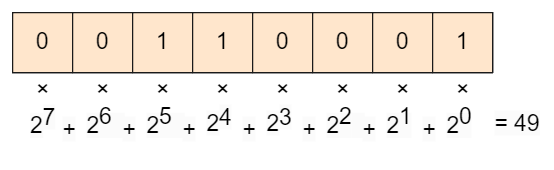

The diagram above was exported from draw.io. Its source (the exported page's mxGraphModel, read from the mxfile embedded in the PNG):
<mxGraphModel dx="1167" dy="-523" grid="1" gridSize="10" guides="1" tooltips="1" connect="1" arrows="1" fold="1" page="1" pageScale="1" pageWidth="827" pageHeight="1169" math="0" shadow="0">
  <root>
    <mxCell id="0" />
    <mxCell id="1" parent="0" />
    <mxCell id="PO8VKtu1JnDL8ReU7BBF-1" value="" style="shape=table;startSize=0;container=1;collapsible=0;childLayout=tableLayout;fontSize=19;" parent="1" vertex="1">
      <mxGeometry x="450" y="1180" width="400" height="50" as="geometry" />
    </mxCell>
    <mxCell id="PO8VKtu1JnDL8ReU7BBF-2" value="" style="shape=tableRow;horizontal=0;startSize=0;swimlaneHead=0;swimlaneBody=0;strokeColor=inherit;top=0;left=0;bottom=0;right=0;collapsible=0;dropTarget=0;fillColor=none;points=[[0,0.5],[1,0.5]];portConstraint=eastwest;fontSize=19;" parent="PO8VKtu1JnDL8ReU7BBF-1" vertex="1">
      <mxGeometry width="400" height="50" as="geometry" />
    </mxCell>
    <mxCell id="PO8VKtu1JnDL8ReU7BBF-19" value="0" style="shape=partialRectangle;html=1;whiteSpace=wrap;connectable=0;strokeColor=#1A1A1A;overflow=hidden;fillColor=#ffe6cc;top=1;left=1;bottom=1;right=1;pointerEvents=1;fontSize=19;" parent="PO8VKtu1JnDL8ReU7BBF-2" vertex="1">
      <mxGeometry width="50" height="50" as="geometry">
        <mxRectangle width="50" height="50" as="alternateBounds" />
      </mxGeometry>
    </mxCell>
    <mxCell id="PO8VKtu1JnDL8ReU7BBF-18" value="0" style="shape=partialRectangle;html=1;whiteSpace=wrap;connectable=0;strokeColor=#1A1A1A;overflow=hidden;fillColor=#ffe6cc;top=1;left=1;bottom=1;right=1;pointerEvents=1;fontSize=19;" parent="PO8VKtu1JnDL8ReU7BBF-2" vertex="1">
      <mxGeometry x="50" width="50" height="50" as="geometry">
        <mxRectangle width="50" height="50" as="alternateBounds" />
      </mxGeometry>
    </mxCell>
    <mxCell id="PO8VKtu1JnDL8ReU7BBF-17" value="1" style="shape=partialRectangle;html=1;whiteSpace=wrap;connectable=0;strokeColor=#1A1A1A;overflow=hidden;fillColor=#ffe6cc;top=1;left=1;bottom=1;right=1;pointerEvents=1;fontSize=19;" parent="PO8VKtu1JnDL8ReU7BBF-2" vertex="1">
      <mxGeometry x="100" width="50" height="50" as="geometry">
        <mxRectangle width="50" height="50" as="alternateBounds" />
      </mxGeometry>
    </mxCell>
    <mxCell id="PO8VKtu1JnDL8ReU7BBF-16" value="1" style="shape=partialRectangle;html=1;whiteSpace=wrap;connectable=0;strokeColor=#1A1A1A;overflow=hidden;fillColor=#ffe6cc;top=1;left=1;bottom=1;right=1;pointerEvents=1;fontSize=19;" parent="PO8VKtu1JnDL8ReU7BBF-2" vertex="1">
      <mxGeometry x="150" width="50" height="50" as="geometry">
        <mxRectangle width="50" height="50" as="alternateBounds" />
      </mxGeometry>
    </mxCell>
    <mxCell id="PO8VKtu1JnDL8ReU7BBF-15" value="0" style="shape=partialRectangle;html=1;whiteSpace=wrap;connectable=0;strokeColor=#1A1A1A;overflow=hidden;fillColor=#ffe6cc;top=1;left=1;bottom=1;right=1;pointerEvents=1;fontSize=19;" parent="PO8VKtu1JnDL8ReU7BBF-2" vertex="1">
      <mxGeometry x="200" width="50" height="50" as="geometry">
        <mxRectangle width="50" height="50" as="alternateBounds" />
      </mxGeometry>
    </mxCell>
    <mxCell id="PO8VKtu1JnDL8ReU7BBF-14" value="0" style="shape=partialRectangle;html=1;whiteSpace=wrap;connectable=0;strokeColor=#1A1A1A;overflow=hidden;fillColor=#ffe6cc;top=1;left=1;bottom=1;right=1;pointerEvents=1;fontSize=19;" parent="PO8VKtu1JnDL8ReU7BBF-2" vertex="1">
      <mxGeometry x="250" width="50" height="50" as="geometry">
        <mxRectangle width="50" height="50" as="alternateBounds" />
      </mxGeometry>
    </mxCell>
    <mxCell id="PO8VKtu1JnDL8ReU7BBF-3" value="0" style="shape=partialRectangle;html=1;whiteSpace=wrap;connectable=0;strokeColor=#1A1A1A;overflow=hidden;fillColor=#ffe6cc;top=1;left=1;bottom=1;right=1;pointerEvents=1;fontSize=19;" parent="PO8VKtu1JnDL8ReU7BBF-2" vertex="1">
      <mxGeometry x="300" width="50" height="50" as="geometry">
        <mxRectangle width="50" height="50" as="alternateBounds" />
      </mxGeometry>
    </mxCell>
    <mxCell id="PO8VKtu1JnDL8ReU7BBF-4" value="1" style="shape=partialRectangle;html=1;whiteSpace=wrap;connectable=0;strokeColor=#1A1A1A;overflow=hidden;fillColor=#ffe6cc;top=1;left=1;bottom=1;right=1;pointerEvents=1;fontSize=19;" parent="PO8VKtu1JnDL8ReU7BBF-2" vertex="1">
      <mxGeometry x="350" width="50" height="50" as="geometry">
        <mxRectangle width="50" height="50" as="alternateBounds" />
      </mxGeometry>
    </mxCell>
    <mxCell id="PO8VKtu1JnDL8ReU7BBF-20" value="×" style="text;html=1;align=center;verticalAlign=middle;resizable=0;points=[];autosize=1;strokeColor=none;fillColor=none;fontSize=19;" parent="1" vertex="1">
      <mxGeometry x="510" y="1225" width="30" height="40" as="geometry" />
    </mxCell>
    <mxCell id="PO8VKtu1JnDL8ReU7BBF-21" value="×" style="text;html=1;align=center;verticalAlign=middle;resizable=0;points=[];autosize=1;strokeColor=none;fillColor=none;fontSize=19;" parent="1" vertex="1">
      <mxGeometry x="460" y="1225" width="30" height="40" as="geometry" />
    </mxCell>
    <mxCell id="PO8VKtu1JnDL8ReU7BBF-22" value="×" style="text;html=1;align=center;verticalAlign=middle;resizable=0;points=[];autosize=1;strokeColor=none;fillColor=none;fontSize=19;" parent="1" vertex="1">
      <mxGeometry x="610" y="1225" width="30" height="40" as="geometry" />
    </mxCell>
    <mxCell id="PO8VKtu1JnDL8ReU7BBF-23" value="×" style="text;html=1;align=center;verticalAlign=middle;resizable=0;points=[];autosize=1;strokeColor=none;fillColor=none;fontSize=19;" parent="1" vertex="1">
      <mxGeometry x="560" y="1225" width="30" height="40" as="geometry" />
    </mxCell>
    <mxCell id="PO8VKtu1JnDL8ReU7BBF-24" value="×" style="text;html=1;align=center;verticalAlign=middle;resizable=0;points=[];autosize=1;strokeColor=none;fillColor=none;fontSize=19;" parent="1" vertex="1">
      <mxGeometry x="710" y="1225" width="30" height="40" as="geometry" />
    </mxCell>
    <mxCell id="PO8VKtu1JnDL8ReU7BBF-25" value="×" style="text;html=1;align=center;verticalAlign=middle;resizable=0;points=[];autosize=1;strokeColor=none;fillColor=none;fontSize=19;" parent="1" vertex="1">
      <mxGeometry x="660" y="1225" width="30" height="40" as="geometry" />
    </mxCell>
    <mxCell id="PO8VKtu1JnDL8ReU7BBF-26" value="×" style="text;html=1;align=center;verticalAlign=middle;resizable=0;points=[];autosize=1;strokeColor=none;fillColor=none;fontSize=19;" parent="1" vertex="1">
      <mxGeometry x="810" y="1225" width="30" height="40" as="geometry" />
    </mxCell>
    <mxCell id="PO8VKtu1JnDL8ReU7BBF-27" value="×" style="text;html=1;align=center;verticalAlign=middle;resizable=0;points=[];autosize=1;strokeColor=none;fillColor=none;fontSize=19;" parent="1" vertex="1">
      <mxGeometry x="760" y="1225" width="30" height="40" as="geometry" />
    </mxCell>
    <mxCell id="PO8VKtu1JnDL8ReU7BBF-30" value="&lt;br&gt;&lt;span style=&quot;color: rgb(0, 0, 0); font-family: Helvetica; font-size: 19px; font-style: normal; font-variant-ligatures: normal; font-variant-caps: normal; font-weight: 400; letter-spacing: normal; orphans: 2; text-align: center; text-indent: 0px; text-transform: none; widows: 2; word-spacing: 0px; -webkit-text-stroke-width: 0px; background-color: rgb(251, 251, 251); text-decoration-thickness: initial; text-decoration-style: initial; text-decoration-color: initial; float: none; display: inline !important;&quot;&gt;2&lt;/span&gt;&lt;sup style=&quot;border-color: var(--border-color); color: rgb(0, 0, 0); font-family: Helvetica; font-style: normal; font-variant-ligatures: normal; font-variant-caps: normal; font-weight: 400; letter-spacing: normal; orphans: 2; text-align: center; text-indent: 0px; text-transform: none; widows: 2; word-spacing: 0px; -webkit-text-stroke-width: 0px; background-color: rgb(251, 251, 251); text-decoration-thickness: initial; text-decoration-style: initial; text-decoration-color: initial; font-size: 19px;&quot;&gt;7&lt;/sup&gt;&lt;br&gt;" style="text;html=1;align=center;verticalAlign=middle;resizable=0;points=[];autosize=1;strokeColor=none;fillColor=none;fontSize=19;" parent="1" vertex="1">
      <mxGeometry x="455" y="1225" width="40" height="70" as="geometry" />
    </mxCell>
    <mxCell id="o-sjbALKNM15p17sXN_Z-2" value="&lt;span style=&quot;color: rgb(0, 0, 0); font-family: Helvetica; font-size: 19px; font-style: normal; font-variant-ligatures: normal; font-variant-caps: normal; font-weight: 400; letter-spacing: normal; orphans: 2; text-align: center; text-indent: 0px; text-transform: none; widows: 2; word-spacing: 0px; -webkit-text-stroke-width: 0px; background-color: rgb(251, 251, 251); text-decoration-thickness: initial; text-decoration-style: initial; text-decoration-color: initial; float: none; display: inline !important;&quot;&gt;2&lt;/span&gt;&lt;sup style=&quot;border-color: var(--border-color); color: rgb(0, 0, 0); font-family: Helvetica; font-style: normal; font-variant-ligatures: normal; font-variant-caps: normal; font-weight: 400; letter-spacing: normal; orphans: 2; text-align: center; text-indent: 0px; text-transform: none; widows: 2; word-spacing: 0px; -webkit-text-stroke-width: 0px; background-color: rgb(251, 251, 251); text-decoration-thickness: initial; text-decoration-style: initial; text-decoration-color: initial; font-size: 19px;&quot;&gt;3&lt;/sup&gt;" style="text;whiteSpace=wrap;html=1;" vertex="1" parent="1">
      <mxGeometry x="660" y="1250" width="30" height="50" as="geometry" />
    </mxCell>
    <mxCell id="o-sjbALKNM15p17sXN_Z-4" value="&lt;span style=&quot;color: rgb(0, 0, 0); font-family: Helvetica; font-size: 19px; font-style: normal; font-variant-ligatures: normal; font-variant-caps: normal; font-weight: 400; letter-spacing: normal; orphans: 2; text-align: center; text-indent: 0px; text-transform: none; widows: 2; word-spacing: 0px; -webkit-text-stroke-width: 0px; background-color: rgb(251, 251, 251); text-decoration-thickness: initial; text-decoration-style: initial; text-decoration-color: initial; float: none; display: inline !important;&quot;&gt;2&lt;/span&gt;&lt;span style=&quot;border-color: var(--border-color); color: rgb(0, 0, 0); font-family: Helvetica; font-size: 19px; font-style: normal; font-variant-ligatures: normal; font-variant-caps: normal; font-weight: 400; letter-spacing: normal; orphans: 2; text-align: center; text-indent: 0px; text-transform: none; widows: 2; word-spacing: 0px; -webkit-text-stroke-width: 0px; background-color: rgb(251, 251, 251); text-decoration-thickness: initial; text-decoration-style: initial; text-decoration-color: initial;&quot;&gt;&lt;sup style=&quot;border-color: var(--border-color); font-size: 19px;&quot;&gt;0&lt;/sup&gt;&lt;/span&gt;" style="text;whiteSpace=wrap;html=1;" vertex="1" parent="1">
      <mxGeometry x="810" y="1250" width="30" height="50" as="geometry" />
    </mxCell>
    <mxCell id="o-sjbALKNM15p17sXN_Z-5" value="&lt;span style=&quot;color: rgb(0, 0, 0); font-family: Helvetica; font-size: 19px; font-style: normal; font-variant-ligatures: normal; font-variant-caps: normal; font-weight: 400; letter-spacing: normal; orphans: 2; text-align: center; text-indent: 0px; text-transform: none; widows: 2; word-spacing: 0px; -webkit-text-stroke-width: 0px; background-color: rgb(251, 251, 251); text-decoration-thickness: initial; text-decoration-style: initial; text-decoration-color: initial; float: none; display: inline !important;&quot;&gt;2&lt;/span&gt;&lt;span style=&quot;border-color: var(--border-color); color: rgb(0, 0, 0); font-family: Helvetica; font-size: 19px; font-style: normal; font-variant-ligatures: normal; font-variant-caps: normal; font-weight: 400; letter-spacing: normal; orphans: 2; text-align: center; text-indent: 0px; text-transform: none; widows: 2; word-spacing: 0px; -webkit-text-stroke-width: 0px; background-color: rgb(251, 251, 251); text-decoration-thickness: initial; text-decoration-style: initial; text-decoration-color: initial;&quot;&gt;&lt;sup style=&quot;border-color: var(--border-color); font-size: 19px;&quot;&gt;1&lt;/sup&gt;&lt;/span&gt;" style="text;whiteSpace=wrap;html=1;" vertex="1" parent="1">
      <mxGeometry x="760" y="1250" width="20" height="50" as="geometry" />
    </mxCell>
    <mxCell id="o-sjbALKNM15p17sXN_Z-6" value="&lt;span style=&quot;color: rgb(0, 0, 0); font-family: Helvetica; font-size: 19px; font-style: normal; font-variant-ligatures: normal; font-variant-caps: normal; font-weight: 400; letter-spacing: normal; orphans: 2; text-align: center; text-indent: 0px; text-transform: none; widows: 2; word-spacing: 0px; -webkit-text-stroke-width: 0px; background-color: rgb(251, 251, 251); text-decoration-thickness: initial; text-decoration-style: initial; text-decoration-color: initial; float: none; display: inline !important;&quot;&gt;2&lt;/span&gt;&lt;span style=&quot;border-color: var(--border-color); color: rgb(0, 0, 0); font-family: Helvetica; font-size: 19px; font-style: normal; font-variant-ligatures: normal; font-variant-caps: normal; font-weight: 400; letter-spacing: normal; orphans: 2; text-align: center; text-indent: 0px; text-transform: none; widows: 2; word-spacing: 0px; -webkit-text-stroke-width: 0px; background-color: rgb(251, 251, 251); text-decoration-thickness: initial; text-decoration-style: initial; text-decoration-color: initial;&quot;&gt;&lt;sup style=&quot;border-color: var(--border-color); font-size: 19px;&quot;&gt;2&lt;/sup&gt;&lt;/span&gt;&lt;span style=&quot;border-color: var(--border-color); color: rgb(0, 0, 0); font-family: Helvetica; font-size: 19px; font-style: normal; font-variant-ligatures: normal; font-variant-caps: normal; font-weight: 400; letter-spacing: normal; orphans: 2; text-align: center; text-indent: 0px; text-transform: none; widows: 2; word-spacing: 0px; -webkit-text-stroke-width: 0px; background-color: rgb(251, 251, 251); text-decoration-thickness: initial; text-decoration-style: initial; text-decoration-color: initial;&quot;&gt;&amp;nbsp;&amp;nbsp;&lt;/span&gt;" style="text;whiteSpace=wrap;html=1;" vertex="1" parent="1">
      <mxGeometry x="710" y="1250" width="30" height="50" as="geometry" />
    </mxCell>
    <mxCell id="o-sjbALKNM15p17sXN_Z-7" value="&lt;span style=&quot;color: rgb(0, 0, 0); font-family: Helvetica; font-size: 19px; font-style: normal; font-variant-ligatures: normal; font-variant-caps: normal; font-weight: 400; letter-spacing: normal; orphans: 2; text-align: center; text-indent: 0px; text-transform: none; widows: 2; word-spacing: 0px; -webkit-text-stroke-width: 0px; background-color: rgb(251, 251, 251); text-decoration-thickness: initial; text-decoration-style: initial; text-decoration-color: initial; float: none; display: inline !important;&quot;&gt;2&lt;/span&gt;&lt;span style=&quot;border-color: var(--border-color); color: rgb(0, 0, 0); font-family: Helvetica; font-size: 19px; font-style: normal; font-variant-ligatures: normal; font-variant-caps: normal; font-weight: 400; letter-spacing: normal; orphans: 2; text-align: center; text-indent: 0px; text-transform: none; widows: 2; word-spacing: 0px; -webkit-text-stroke-width: 0px; background-color: rgb(251, 251, 251); text-decoration-thickness: initial; text-decoration-style: initial; text-decoration-color: initial;&quot;&gt;&lt;sup style=&quot;border-color: var(--border-color); font-size: 19px;&quot;&gt;5&amp;nbsp;&amp;nbsp;&lt;/sup&gt;&lt;/span&gt;" style="text;whiteSpace=wrap;html=1;" vertex="1" parent="1">
      <mxGeometry x="560" y="1250" width="30" height="50" as="geometry" />
    </mxCell>
    <mxCell id="o-sjbALKNM15p17sXN_Z-8" value="&lt;span style=&quot;color: rgb(0, 0, 0); font-family: Helvetica; font-size: 19px; font-style: normal; font-variant-ligatures: normal; font-variant-caps: normal; font-weight: 400; letter-spacing: normal; orphans: 2; text-align: center; text-indent: 0px; text-transform: none; widows: 2; word-spacing: 0px; -webkit-text-stroke-width: 0px; background-color: rgb(251, 251, 251); text-decoration-thickness: initial; text-decoration-style: initial; text-decoration-color: initial; float: none; display: inline !important;&quot;&gt;2&lt;/span&gt;&lt;span style=&quot;border-color: var(--border-color); color: rgb(0, 0, 0); font-family: Helvetica; font-size: 19px; font-style: normal; font-variant-ligatures: normal; font-variant-caps: normal; font-weight: 400; letter-spacing: normal; orphans: 2; text-align: center; text-indent: 0px; text-transform: none; widows: 2; word-spacing: 0px; -webkit-text-stroke-width: 0px; background-color: rgb(251, 251, 251); text-decoration-thickness: initial; text-decoration-style: initial; text-decoration-color: initial;&quot;&gt;&lt;sup style=&quot;border-color: var(--border-color); font-size: 19px;&quot;&gt;6&amp;nbsp;&amp;nbsp;&lt;/sup&gt;&lt;/span&gt;" style="text;whiteSpace=wrap;html=1;" vertex="1" parent="1">
      <mxGeometry x="510" y="1250" width="30" height="50" as="geometry" />
    </mxCell>
    <mxCell id="o-sjbALKNM15p17sXN_Z-9" value="&lt;span style=&quot;color: rgb(0, 0, 0); font-family: Helvetica; font-size: 19px; font-style: normal; font-variant-ligatures: normal; font-variant-caps: normal; font-weight: 400; letter-spacing: normal; orphans: 2; text-align: center; text-indent: 0px; text-transform: none; widows: 2; word-spacing: 0px; -webkit-text-stroke-width: 0px; background-color: rgb(251, 251, 251); text-decoration-thickness: initial; text-decoration-style: initial; text-decoration-color: initial; float: none; display: inline !important;&quot;&gt;2&lt;/span&gt;&lt;sup style=&quot;border-color: var(--border-color); color: rgb(0, 0, 0); font-family: Helvetica; font-style: normal; font-variant-ligatures: normal; font-variant-caps: normal; font-weight: 400; letter-spacing: normal; orphans: 2; text-align: center; text-indent: 0px; text-transform: none; widows: 2; word-spacing: 0px; -webkit-text-stroke-width: 0px; background-color: rgb(251, 251, 251); text-decoration-thickness: initial; text-decoration-style: initial; text-decoration-color: initial; font-size: 19px;&quot;&gt;4&lt;/sup&gt;" style="text;whiteSpace=wrap;html=1;" vertex="1" parent="1">
      <mxGeometry x="610" y="1250" width="30" height="50" as="geometry" />
    </mxCell>
    <mxCell id="o-sjbALKNM15p17sXN_Z-14" value="&lt;span style=&quot;color: rgb(0, 0, 0); font-family: Helvetica; font-size: 19px; font-style: normal; font-variant-ligatures: normal; font-variant-caps: normal; font-weight: 400; letter-spacing: normal; orphans: 2; text-align: center; text-indent: 0px; text-transform: none; widows: 2; word-spacing: 0px; -webkit-text-stroke-width: 0px; background-color: rgb(251, 251, 251); text-decoration-thickness: initial; text-decoration-style: initial; text-decoration-color: initial; float: none; display: inline !important;&quot;&gt;+&lt;/span&gt;" style="text;whiteSpace=wrap;html=1;" vertex="1" parent="1">
      <mxGeometry x="490" y="1260" width="20" height="30" as="geometry" />
    </mxCell>
    <mxCell id="o-sjbALKNM15p17sXN_Z-19" value="&lt;span style=&quot;color: rgb(0, 0, 0); font-family: Helvetica; font-size: 19px; font-style: normal; font-variant-ligatures: normal; font-variant-caps: normal; font-weight: 400; letter-spacing: normal; orphans: 2; text-align: center; text-indent: 0px; text-transform: none; widows: 2; word-spacing: 0px; -webkit-text-stroke-width: 0px; background-color: rgb(251, 251, 251); text-decoration-thickness: initial; text-decoration-style: initial; text-decoration-color: initial; float: none; display: inline !important;&quot;&gt;+&lt;/span&gt;" style="text;whiteSpace=wrap;html=1;" vertex="1" parent="1">
      <mxGeometry x="540" y="1260" width="20" height="30" as="geometry" />
    </mxCell>
    <mxCell id="o-sjbALKNM15p17sXN_Z-20" value="&lt;span style=&quot;color: rgb(0, 0, 0); font-family: Helvetica; font-size: 19px; font-style: normal; font-variant-ligatures: normal; font-variant-caps: normal; font-weight: 400; letter-spacing: normal; orphans: 2; text-align: center; text-indent: 0px; text-transform: none; widows: 2; word-spacing: 0px; -webkit-text-stroke-width: 0px; background-color: rgb(251, 251, 251); text-decoration-thickness: initial; text-decoration-style: initial; text-decoration-color: initial; float: none; display: inline !important;&quot;&gt;+&lt;/span&gt;" style="text;whiteSpace=wrap;html=1;" vertex="1" parent="1">
      <mxGeometry x="590" y="1260" width="20" height="30" as="geometry" />
    </mxCell>
    <mxCell id="o-sjbALKNM15p17sXN_Z-21" value="&lt;span style=&quot;color: rgb(0, 0, 0); font-family: Helvetica; font-size: 19px; font-style: normal; font-variant-ligatures: normal; font-variant-caps: normal; font-weight: 400; letter-spacing: normal; orphans: 2; text-align: center; text-indent: 0px; text-transform: none; widows: 2; word-spacing: 0px; -webkit-text-stroke-width: 0px; background-color: rgb(251, 251, 251); text-decoration-thickness: initial; text-decoration-style: initial; text-decoration-color: initial; float: none; display: inline !important;&quot;&gt;+&lt;/span&gt;" style="text;whiteSpace=wrap;html=1;" vertex="1" parent="1">
      <mxGeometry x="640" y="1260" width="20" height="30" as="geometry" />
    </mxCell>
    <mxCell id="o-sjbALKNM15p17sXN_Z-22" value="&lt;span style=&quot;color: rgb(0, 0, 0); font-family: Helvetica; font-size: 19px; font-style: normal; font-variant-ligatures: normal; font-variant-caps: normal; font-weight: 400; letter-spacing: normal; orphans: 2; text-align: center; text-indent: 0px; text-transform: none; widows: 2; word-spacing: 0px; -webkit-text-stroke-width: 0px; background-color: rgb(251, 251, 251); text-decoration-thickness: initial; text-decoration-style: initial; text-decoration-color: initial; float: none; display: inline !important;&quot;&gt;+&lt;/span&gt;" style="text;whiteSpace=wrap;html=1;" vertex="1" parent="1">
      <mxGeometry x="690" y="1260" width="20" height="30" as="geometry" />
    </mxCell>
    <mxCell id="o-sjbALKNM15p17sXN_Z-23" value="&lt;span style=&quot;color: rgb(0, 0, 0); font-family: Helvetica; font-size: 19px; font-style: normal; font-variant-ligatures: normal; font-variant-caps: normal; font-weight: 400; letter-spacing: normal; orphans: 2; text-align: center; text-indent: 0px; text-transform: none; widows: 2; word-spacing: 0px; -webkit-text-stroke-width: 0px; background-color: rgb(251, 251, 251); text-decoration-thickness: initial; text-decoration-style: initial; text-decoration-color: initial; float: none; display: inline !important;&quot;&gt;+&lt;/span&gt;" style="text;whiteSpace=wrap;html=1;" vertex="1" parent="1">
      <mxGeometry x="740" y="1260" width="20" height="30" as="geometry" />
    </mxCell>
    <mxCell id="o-sjbALKNM15p17sXN_Z-24" value="&lt;span style=&quot;color: rgb(0, 0, 0); font-family: Helvetica; font-size: 19px; font-style: normal; font-variant-ligatures: normal; font-variant-caps: normal; font-weight: 400; letter-spacing: normal; orphans: 2; text-align: center; text-indent: 0px; text-transform: none; widows: 2; word-spacing: 0px; -webkit-text-stroke-width: 0px; background-color: rgb(251, 251, 251); text-decoration-thickness: initial; text-decoration-style: initial; text-decoration-color: initial; float: none; display: inline !important;&quot;&gt;+&lt;/span&gt;" style="text;whiteSpace=wrap;html=1;" vertex="1" parent="1">
      <mxGeometry x="790" y="1260" width="20" height="30" as="geometry" />
    </mxCell>
    <mxCell id="o-sjbALKNM15p17sXN_Z-25" value="&lt;span style=&quot;color: rgb(0, 0, 0); font-family: Helvetica; font-size: 19px; font-style: normal; font-variant-ligatures: normal; font-variant-caps: normal; font-weight: 400; letter-spacing: normal; orphans: 2; text-align: center; text-indent: 0px; text-transform: none; widows: 2; word-spacing: 0px; -webkit-text-stroke-width: 0px; background-color: rgb(251, 251, 251); text-decoration-thickness: initial; text-decoration-style: initial; text-decoration-color: initial; float: none; display: inline !important;&quot;&gt;= 49&lt;/span&gt;" style="text;whiteSpace=wrap;html=1;" vertex="1" parent="1">
      <mxGeometry x="850" y="1255" width="40" height="45" as="geometry" />
    </mxCell>
  </root>
</mxGraphModel>